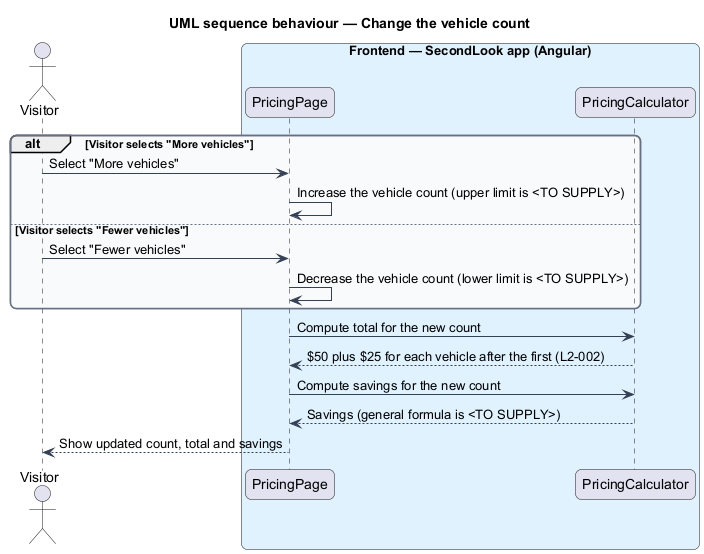

The diagram above was rendered by PlantUML. Its source (embedded in the PNG):
@startuml
title UML sequence behaviour — Change the vehicle count
skinparam backgroundColor #FFFFFF
skinparam shadowing false
skinparam roundcorner 12
skinparam defaultFontName Arial
skinparam ArrowColor #344054
skinparam rectangle {
  BorderColor #344054
  FontColor #101828
}
skinparam package {
  BorderColor #667085
  FontColor #101828
  BackgroundColor #F9FAFB
}
actor "Visitor" as actor
box "Frontend — SecondLook app (Angular)" #E0F2FE
  participant "PricingPage" as page
  participant "PricingCalculator" as calc
end box
alt Visitor selects "More vehicles"
  actor -> page : Select "More vehicles"
  page -> page : Increase the vehicle count (upper limit is <TO SUPPLY>)
else Visitor selects "Fewer vehicles"
  actor -> page : Select "Fewer vehicles"
  page -> page : Decrease the vehicle count (lower limit is <TO SUPPLY>)
end
page -> calc : Compute total for the new count
calc --> page : $50 plus $25 for each vehicle after the first (L2-002)
page -> calc : Compute savings for the new count
calc --> page : Savings (general formula is <TO SUPPLY>)
page --> actor : Show updated count, total and savings
@enduml